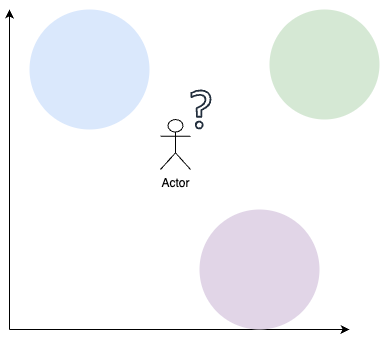

The diagram above was exported from draw.io. Its source (the exported page's mxGraphModel, read from the mxfile embedded in the PNG):
<mxGraphModel dx="1224" dy="720" grid="1" gridSize="10" guides="1" tooltips="1" connect="1" arrows="1" fold="1" page="1" pageScale="1" pageWidth="850" pageHeight="1100" math="0" shadow="0">
  <root>
    <mxCell id="0" />
    <mxCell id="1" parent="0" />
    <mxCell id="dbI0tP8ws4bfh8xdOLti-1" value="" style="endArrow=classic;html=1;rounded=0;" edge="1" parent="1">
      <mxGeometry width="50" height="50" relative="1" as="geometry">
        <mxPoint x="140" y="360" as="sourcePoint" />
        <mxPoint x="140" y="40" as="targetPoint" />
      </mxGeometry>
    </mxCell>
    <mxCell id="dbI0tP8ws4bfh8xdOLti-2" value="" style="endArrow=classic;html=1;rounded=0;" edge="1" parent="1">
      <mxGeometry width="50" height="50" relative="1" as="geometry">
        <mxPoint x="140" y="360" as="sourcePoint" />
        <mxPoint x="480" y="360" as="targetPoint" />
        <Array as="points">
          <mxPoint x="400" y="360" />
        </Array>
      </mxGeometry>
    </mxCell>
    <mxCell id="dbI0tP8ws4bfh8xdOLti-5" value="Actor" style="shape=umlActor;verticalLabelPosition=bottom;verticalAlign=top;html=1;outlineConnect=0;" vertex="1" parent="1">
      <mxGeometry x="291" y="150" width="30" height="50" as="geometry" />
    </mxCell>
    <mxCell id="dbI0tP8ws4bfh8xdOLti-9" value="" style="ellipse;whiteSpace=wrap;html=1;aspect=fixed;fillColor=#d5e8d4;strokeColor=none;" vertex="1" parent="1">
      <mxGeometry x="400" y="40" width="110" height="110" as="geometry" />
    </mxCell>
    <mxCell id="dbI0tP8ws4bfh8xdOLti-10" value="" style="ellipse;whiteSpace=wrap;html=1;aspect=fixed;fillColor=#dae8fc;strokeColor=none;" vertex="1" parent="1">
      <mxGeometry x="160" y="40" width="120" height="120" as="geometry" />
    </mxCell>
    <mxCell id="dbI0tP8ws4bfh8xdOLti-11" value="" style="ellipse;whiteSpace=wrap;html=1;aspect=fixed;strokeColor=none;fillColor=#e1d5e7;" vertex="1" parent="1">
      <mxGeometry x="330" y="240" width="120" height="120" as="geometry" />
    </mxCell>
    <mxCell id="dbI0tP8ws4bfh8xdOLti-12" value="" style="sketch=0;outlineConnect=0;fontColor=#232F3E;gradientColor=none;fillColor=#232F3D;strokeColor=none;dashed=0;verticalLabelPosition=bottom;verticalAlign=top;align=center;html=1;fontSize=12;fontStyle=0;aspect=fixed;pointerEvents=1;shape=mxgraph.aws4.question;" vertex="1" parent="1">
      <mxGeometry x="321" y="120.00000000000001" width="21" height="39.95" as="geometry" />
    </mxCell>
  </root>
</mxGraphModel>